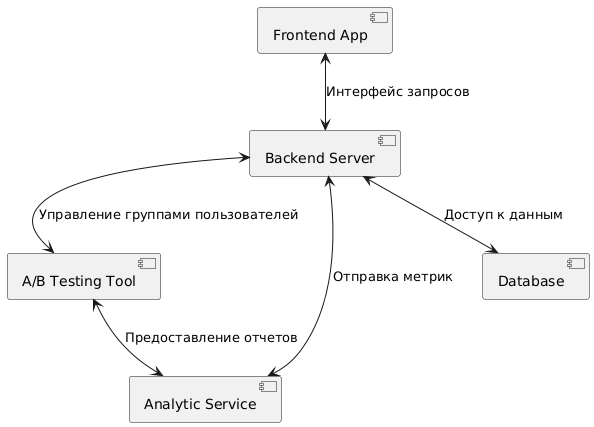

The diagram above was rendered by PlantUML. Its source (embedded in the PNG):
@startuml
component "Frontend App" as FA
component "Backend Server" as BS
component "A/B Testing Tool" as ABT
component "Analytic Service" as AS
component "Database" as DB

FA <--> BS : Интерфейс запросов
BS <--> ABT : Управление группами пользователей
BS <--> AS : Отправка метрик
BS <--> DB : Доступ к данным
ABT <--> AS : Предоставление отчетов
@enduml